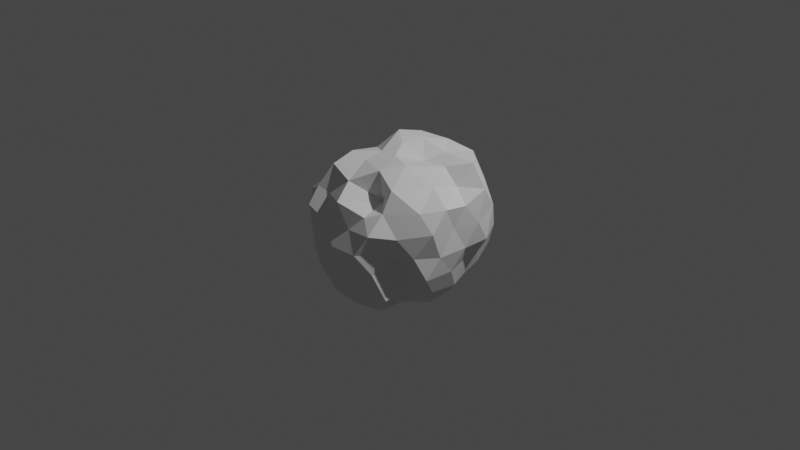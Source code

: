 # Source: target_asteroid.blend  (saved by Blender 2.90.8; exported with 4.5.12 LTS)
import bpy
from mathutils import Matrix  # noqa: F401  (used for matrix-valued properties, if any)

bpy.ops.wm.read_factory_settings(use_empty=True)
scene = bpy.context.scene
scene.name = 'Scene'

# ---- collections
col_collection = bpy.data.collections.new('Collection'); scene.collection.children.link(col_collection)

# ---- world
world_world = bpy.data.worlds.new('World'); scene.world = world_world
world_world.use_nodes = True; world_world.node_tree.nodes.clear()
_N = world_world.node_tree.nodes; _L = world_world.node_tree.links
n0 = _N.new('ShaderNodeOutputWorld'); n0.name = 'World Output'; n0.location = (300, 300)
n1 = _N.new('ShaderNodeBackground'); n1.name = 'Background'; n1.location = (10, 300)
n1.inputs[0].default_value = (0.05088, 0.05088, 0.05088, 1.0)
_L.new(n1.outputs[0], n0.inputs[0])
n0.is_active_output = True
world_world.color = (0.05088, 0.05088, 0.05088)
world_world.use_sun_shadow = False
world_world.sun_shadow_jitter_overblur = 0.0

# ---- cameras
cam_camera = bpy.data.cameras.new('Camera')
cam_camera.clip_end = 100.0
cam_camera.ortho_scale = 7.314

# ---- lights
light_light = bpy.data.lights.new('Light', 'POINT')
light_light.transmission_factor = 0.0
light_light.energy = 1000.0
light_light.shadow_soft_size = 0.1
light_light.shadow_maximum_resolution = 0.006
light_light.use_absolute_resolution = True

# ---- meshes
me_mesh = bpy.data.meshes.new('mesh')
me_mesh.from_pydata([(-0.006464, -0.04679, -0.8535), (0.6108, -0.4332, -0.3733), (-0.2347, -0.7045, -0.3761), (-0.759, -0.01876, -0.3794), (-0.2485, 0.7203, -0.3741), (0.661, 0.4584, -0.4018), (0.2492, -0.6899, 0.328), (-0.5681, -0.54, 0.3417), (-0.4486, 0.3367, 0.2639), (0.302, 0.7581, 0.4073), (0.9206, -0.005763, 0.4637), (0.02825, 0.01752, 0.8326), (-0.2165, -0.6848, -0.6361), (-0.1336, -0.4169, -0.7649), (-0.08113, -0.2397, -0.9199), (0.1682, -0.1694, -0.8391), (0.3313, -0.2738, -0.7196), (0.4845, -0.3596, -0.5575), (0.5139, -0.6605, -0.4862), (0.2792, -0.7341, -0.4952), (-0.02574, -0.7697, -0.4479), (0.7001, 0.2489, -0.4284), (0.7595, 0.03674, -0.4673), (0.7506, -0.2611, -0.4444), (0.187, 0.1258, -0.8503), (0.3495, 0.2426, -0.7131), (0.5231, 0.3721, -0.5644), (-0.6599, -0.04368, -0.5714), (-0.4779, -0.02876, -0.7546), (-0.2297, -0.01115, -0.8914), (-0.4572, -0.6611, -0.4682), (-0.5994, -0.4436, -0.4576), (-0.7649, -0.2512, -0.4713), (-0.1884, 0.5912, -0.5121), (-0.1194, 0.3766, -0.6719), (-0.0859, 0.1737, -0.8234), (-0.7793, 0.2068, -0.4641), (-0.5576, 0.3388, -0.3358), (-0.3878, 0.5703, -0.3946), (-0.02292, 0.6542, -0.3792), (0.235, 0.6583, -0.4425), (0.4838, 0.6159, -0.4447), (0.884, -0.1183, 0.2518), (0.8844, -0.297, 0.00112), (0.8337, -0.427, -0.2228), (0.7539, 0.3791, -0.203), (0.9386, 0.2854, 0.02317), (0.9673, 0.1283, 0.2651), (0.1105, -0.7691, 0.18), (-0.03443, -0.8618, -0.0216), (-0.1348, -0.9007, -0.2228), (0.5171, -0.4813, -0.1781), (0.4639, -0.5973, -0.007273), (0.4211, -0.8026, 0.2235), (-0.8136, -0.4577, 0.223), (-0.8598, -0.3354, -0.009336), (-0.8719, -0.1749, -0.2558), (-0.3897, -0.7783, -0.206), (-0.5163, -0.72, 0.04165), (-0.5746, -0.6521, 0.2065), (-0.5466, 0.5313, 0.1645), (-0.5051, 0.6523, -0.02913), (-0.3784, 0.7179, -0.2299), (-0.7904, 0.1117, -0.2549), (-0.7143, 0.2327, -0.07178), (-0.7181, 0.3685, 0.2119), (0.4188, 0.7462, 0.2305), (0.5211, 0.6519, -0.009007), (0.6567, 0.6365, -0.2346), (-0.1468, 0.8203, -0.2257), (0.04895, 0.7971, -0.03946), (0.1486, 0.822, 0.2284), (0.8985, -0.2447, 0.4888), (0.731, -0.4263, 0.4459), (0.4222, -0.6139, 0.4024), (0.03415, -0.8386, 0.4713), (-0.2794, -0.6729, 0.414), (-0.4456, -0.6737, 0.4364), (-0.653, -0.3207, 0.3939), (-0.6468, -0.06226, 0.3784), (-0.6123, 0.1876, 0.3586), (-0.3863, 0.4885, 0.3382), (-0.09481, 0.4757, 0.2764), (0.0993, 0.7324, 0.4057), (0.5149, 0.6343, 0.4711), (0.7022, 0.4882, 0.5251), (0.9561, 0.2132, 0.5833), (0.09414, -0.1449, 0.7609), (0.1996, -0.4457, 0.7273), (0.2109, -0.4101, 0.4068), (0.7345, 0.05957, 0.5808), (0.5634, 0.06839, 0.7298), (0.284, 0.06091, 0.706), (-0.08962, -0.1522, 0.7583), (-0.3169, -0.3284, 0.7488), (-0.4819, -0.4522, 0.5599), (-0.1345, 0.1261, 0.8973), (-0.2808, 0.2384, 0.6658), (-0.4411, 0.3089, 0.4694), (0.1241, 0.2122, 0.8589), (0.1944, 0.4947, 0.792), (0.2285, 0.643, 0.5584), (0.3903, 0.245, 0.7794), (0.7863, 0.2221, 0.7989), (0.5142, 0.5133, 0.7556), (-0.105, 0.4044, 0.8199), (0.04467, 0.5173, 0.5018), (-0.2239, 0.4314, 0.5316), (-0.3024, -0.02066, 0.7003), (-0.4625, 0.06653, 0.5403), (-0.3801, -0.187, 0.4793), (-0.1335, -0.326, 0.6973), (-0.3437, -0.5553, 0.6667), (-0.0209, -0.6435, 0.612), (0.3575, -0.246, 0.7768), (0.4212, -0.4984, 0.6074), (0.6292, -0.1507, 0.602), (0.8926, 0.4122, 0.3386), (0.7743, 0.5676, 0.02508), (0.618, 0.6133, 0.2692), (-0.07307, 0.7739, 0.2083), (-0.2489, 0.7923, -0.001228), (-0.3796, 0.7157, 0.2055), (-0.7568, 0.09435, 0.1766), (-0.7167, -0.04858, -0.07303), (-0.8282, -0.189, 0.2048), (-0.4406, -0.8032, 0.2694), (-0.2696, -0.8615, 0.03646), (-0.1453, -0.8165, 0.1775), (0.6161, -0.6113, 0.1981), (0.7667, -0.5338, 0.02603), (0.9012, -0.419, 0.2879), (0.3262, 0.8229, -0.01739), (0.399, 0.7734, -0.2394), (0.117, 0.7704, -0.2501), (-0.665, 0.49, -0.01964), (-0.5778, 0.6098, -0.2207), (-0.7172, 0.3247, -0.2307), (-0.6801, -0.5282, -0.01636), (-0.8028, -0.3949, -0.2483), (-0.6351, -0.5863, -0.226), (0.302, -0.8734, 0.006569), (0.1301, -0.9074, -0.2574), (0.394, -0.7316, -0.2197), (0.9213, 0.0044, 0.01518), (0.8502, -0.109, -0.2266), (0.8057, 0.1247, -0.1888), (0.2877, 0.4515, -0.5561), (0.1289, 0.3366, -0.7314), (0.06615, 0.6089, -0.6198), (-0.3611, 0.41, -0.5483), (-0.2958, 0.1688, -0.6706), (-0.5338, 0.1765, -0.5779), (-0.5872, -0.2516, -0.6365), (-0.3263, -0.2632, -0.8007), (-0.4173, -0.4345, -0.6599), (0.6055, 0.1426, -0.6266), (0.59, -0.1263, -0.6728), (0.383, -0.0226, -0.7646), (0.06548, -0.6527, -0.6977), (0.1091, -0.3782, -0.8247), (0.3379, -0.5661, -0.7021)], [], [(0, 15, 14), (1, 17, 23), (0, 14, 29), (0, 29, 35), (0, 35, 24), (1, 23, 44), (2, 20, 50), (3, 32, 56), (4, 38, 62), (5, 41, 68), (1, 44, 51), (2, 50, 57), (3, 56, 63), (4, 62, 69), (5, 68, 45), (6, 74, 89), (7, 77, 95), (8, 80, 98), (9, 83, 101), (10, 86, 90), (92, 99, 11), (91, 102, 92), (90, 103, 91), (92, 102, 99), (102, 100, 99), (91, 103, 102), (103, 104, 102), (102, 104, 100), (104, 101, 100), (90, 86, 103), (86, 85, 103), (103, 85, 104), (85, 84, 104), (104, 84, 101), (84, 9, 101), (99, 96, 11), (100, 105, 99), (101, 106, 100), (99, 105, 96), (105, 97, 96), (100, 106, 105), (106, 107, 105), (105, 107, 97), (107, 98, 97), (101, 83, 106), (83, 82, 106), (106, 82, 107), (82, 81, 107), (107, 81, 98), (81, 8, 98), (96, 93, 11), (97, 108, 96), (98, 109, 97), (96, 108, 93), (108, 94, 93), (97, 109, 108), (109, 110, 108), (108, 110, 94), (110, 95, 94), (98, 80, 109), (80, 79, 109), (109, 79, 110), (79, 78, 110), (110, 78, 95), (78, 7, 95), (93, 87, 11), (94, 111, 93), (95, 112, 94), (93, 111, 87), (111, 88, 87), (94, 112, 111), (112, 113, 111), (111, 113, 88), (113, 89, 88), (95, 77, 112), (77, 76, 112), (112, 76, 113), (76, 75, 113), (113, 75, 89), (75, 6, 89), (87, 92, 11), (88, 114, 87), (89, 115, 88), (87, 114, 92), (114, 91, 92), (88, 115, 114), (115, 116, 114), (114, 116, 91), (116, 90, 91), (89, 74, 115), (74, 73, 115), (115, 73, 116), (73, 72, 116), (116, 72, 90), (72, 10, 90), (47, 86, 10), (46, 117, 47), (45, 118, 46), (47, 117, 86), (117, 85, 86), (46, 118, 117), (118, 119, 117), (117, 119, 85), (119, 84, 85), (45, 68, 118), (68, 67, 118), (118, 67, 119), (67, 66, 119), (119, 66, 84), (66, 9, 84), (71, 83, 9), (70, 120, 71), (69, 121, 70), (71, 120, 83), (120, 82, 83), (70, 121, 120), (121, 122, 120), (120, 122, 82), (122, 81, 82), (69, 62, 121), (62, 61, 121), (121, 61, 122), (61, 60, 122), (122, 60, 81), (60, 8, 81), (65, 80, 8), (64, 123, 65), (63, 124, 64), (65, 123, 80), (123, 79, 80), (64, 124, 123), (124, 125, 123), (123, 125, 79), (125, 78, 79), (63, 56, 124), (56, 55, 124), (124, 55, 125), (55, 54, 125), (125, 54, 78), (54, 7, 78), (59, 77, 7), (58, 126, 59), (57, 127, 58), (59, 126, 77), (126, 76, 77), (58, 127, 126), (127, 128, 126), (126, 128, 76), (128, 75, 76), (57, 50, 127), (50, 49, 127), (127, 49, 128), (49, 48, 128), (128, 48, 75), (48, 6, 75), (53, 74, 6), (52, 129, 53), (51, 130, 52), (53, 129, 74), (129, 73, 74), (52, 130, 129), (130, 131, 129), (129, 131, 73), (131, 72, 73), (51, 44, 130), (44, 43, 130), (130, 43, 131), (43, 42, 131), (131, 42, 72), (42, 10, 72), (66, 71, 9), (67, 132, 66), (68, 133, 67), (66, 132, 71), (132, 70, 71), (67, 133, 132), (133, 134, 132), (132, 134, 70), (134, 69, 70), (68, 41, 133), (41, 40, 133), (133, 40, 134), (40, 39, 134), (134, 39, 69), (39, 4, 69), (60, 65, 8), (61, 135, 60), (62, 136, 61), (60, 135, 65), (135, 64, 65), (61, 136, 135), (136, 137, 135), (135, 137, 64), (137, 63, 64), (62, 38, 136), (38, 37, 136), (136, 37, 137), (37, 36, 137), (137, 36, 63), (36, 3, 63), (54, 59, 7), (55, 138, 54), (56, 139, 55), (54, 138, 59), (138, 58, 59), (55, 139, 138), (139, 140, 138), (138, 140, 58), (140, 57, 58), (56, 32, 139), (32, 31, 139), (139, 31, 140), (31, 30, 140), (140, 30, 57), (30, 2, 57), (48, 53, 6), (49, 141, 48), (50, 142, 49), (48, 141, 53), (141, 52, 53), (49, 142, 141), (142, 143, 141), (141, 143, 52), (143, 51, 52), (50, 20, 142), (20, 19, 142), (142, 19, 143), (19, 18, 143), (143, 18, 51), (18, 1, 51), (42, 47, 10), (43, 144, 42), (44, 145, 43), (42, 144, 47), (144, 46, 47), (43, 145, 144), (145, 146, 144), (144, 146, 46), (146, 45, 46), (44, 23, 145), (23, 22, 145), (145, 22, 146), (22, 21, 146), (146, 21, 45), (21, 5, 45), (26, 41, 5), (25, 147, 26), (24, 148, 25), (26, 147, 41), (147, 40, 41), (25, 148, 147), (148, 149, 147), (147, 149, 40), (149, 39, 40), (24, 35, 148), (35, 34, 148), (148, 34, 149), (34, 33, 149), (149, 33, 39), (33, 4, 39), (33, 38, 4), (34, 150, 33), (35, 151, 34), (33, 150, 38), (150, 37, 38), (34, 151, 150), (151, 152, 150), (150, 152, 37), (152, 36, 37), (35, 29, 151), (29, 28, 151), (151, 28, 152), (28, 27, 152), (152, 27, 36), (27, 3, 36), (27, 32, 3), (28, 153, 27), (29, 154, 28), (27, 153, 32), (153, 31, 32), (28, 154, 153), (154, 155, 153), (153, 155, 31), (155, 30, 31), (29, 14, 154), (14, 13, 154), (154, 13, 155), (13, 12, 155), (155, 12, 30), (12, 2, 30), (21, 26, 5), (22, 156, 21), (23, 157, 22), (21, 156, 26), (156, 25, 26), (22, 157, 156), (157, 158, 156), (156, 158, 25), (158, 24, 25), (23, 17, 157), (17, 16, 157), (157, 16, 158), (16, 15, 158), (158, 15, 24), (15, 0, 24), (12, 20, 2), (13, 159, 12), (14, 160, 13), (12, 159, 20), (159, 19, 20), (13, 160, 159), (160, 161, 159), (159, 161, 19), (161, 18, 19), (14, 15, 160), (15, 16, 160), (160, 16, 161), (16, 17, 161), (161, 17, 18), (17, 1, 18)])
_uv = me_mesh.uv_layers.new(name='UVMap')
_uv.uv.foreach_set('vector', [0.8182, 0.0, 0.7955, 0.03937, 0.8409, 0.03937, 0.7273, 0.1575, 0.7045, 0.1181, 0.6818, 0.1575, 0.09091, 0.0, 0.06818, 0.03937, 0.1136, 0.03937, 0.2727, 0.0, 0.25, 0.03937, 0.2955, 0.03937, 0.4545, 0.0, 0.4318, 0.03937, 0.4773, 0.03937, 0.7273, 0.1575, 0.6818, 0.1575, 0.7045, 0.1968, 0.9091, 0.1575, 0.8636, 0.1575, 0.8864, 0.1968, 0.1818, 0.1575, 0.1364, 0.1575, 0.1591, 0.1968, 0.3636, 0.1575, 0.3182, 0.1575, 0.3409, 0.1968, 0.5455, 0.1575, 0.5, 0.1575, 0.5227, 0.1968, 0.7273, 0.1575, 0.7045, 0.1968, 0.75, 0.1968, 0.9091, 0.1575, 0.8864, 0.1968, 0.9318, 0.1968, 0.1818, 0.1575, 0.1591, 0.1968, 0.2045, 0.1968, 0.3636, 0.1575, 0.3409, 0.1968, 0.3864, 0.1968, 0.5455, 0.1575, 0.5227, 0.1968, 0.5682, 0.1968, 0.8182, 0.3149, 0.7727, 0.3149, 0.7955, 0.3543, 1.0, 0.3149, 0.9545, 0.3149, 0.9773, 0.3543, 0.2727, 0.3149, 0.2273, 0.3149, 0.25, 0.3543, 0.4545, 0.3149, 0.4091, 0.3149, 0.4318, 0.3543, 0.6364, 0.3149, 0.5909, 0.3149, 0.6136, 0.3543, 0.5682, 0.433, 0.5227, 0.433, 0.5455, 0.4724, 0.5909, 0.3937, 0.5455, 0.3937, 0.5682, 0.433, 0.6136, 0.3543, 0.5682, 0.3543, 0.5909, 0.3937, 0.5682, 0.433, 0.5455, 0.3937, 0.5227, 0.433, 0.5455, 0.3937, 0.5, 0.3937, 0.5227, 0.433, 0.5909, 0.3937, 0.5682, 0.3543, 0.5455, 0.3937, 0.5682, 0.3543, 0.5227, 0.3543, 0.5455, 0.3937, 0.5455, 0.3937, 0.5227, 0.3543, 0.5, 0.3937, 0.5227, 0.3543, 0.4773, 0.3543, 0.5, 0.3937, 0.6136, 0.3543, 0.5909, 0.3149, 0.5682, 0.3543, 0.5909, 0.3149, 0.5455, 0.3149, 0.5682, 0.3543, 0.5682, 0.3543, 0.5455, 0.3149, 0.5227, 0.3543, 0.5455, 0.3149, 0.5, 0.3149, 0.5227, 0.3543, 0.5227, 0.3543, 0.5, 0.3149, 0.4773, 0.3543, 0.5, 0.3149, 0.4545, 0.3149, 0.4773, 0.3543, 0.3864, 0.433, 0.3409, 0.433, 0.3636, 0.4724, 0.4091, 0.3937, 0.3636, 0.3937, 0.3864, 0.433, 0.4318, 0.3543, 0.3864, 0.3543, 0.4091, 0.3937, 0.3864, 0.433, 0.3636, 0.3937, 0.3409, 0.433, 0.3636, 0.3937, 0.3182, 0.3937, 0.3409, 0.433, 0.4091, 0.3937, 0.3864, 0.3543, 0.3636, 0.3937, 0.3864, 0.3543, 0.3409, 0.3543, 0.3636, 0.3937, 0.3636, 0.3937, 0.3409, 0.3543, 0.3182, 0.3937, 0.3409, 0.3543, 0.2955, 0.3543, 0.3182, 0.3937, 0.4318, 0.3543, 0.4091, 0.3149, 0.3864, 0.3543, 0.4091, 0.3149, 0.3636, 0.3149, 0.3864, 0.3543, 0.3864, 0.3543, 0.3636, 0.3149, 0.3409, 0.3543, 0.3636, 0.3149, 0.3182, 0.3149, 0.3409, 0.3543, 0.3409, 0.3543, 0.3182, 0.3149, 0.2955, 0.3543, 0.3182, 0.3149, 0.2727, 0.3149, 0.2955, 0.3543, 0.2045, 0.433, 0.1591, 0.433, 0.1818, 0.4724, 0.2273, 0.3937, 0.1818, 0.3937, 0.2045, 0.433, 0.25, 0.3543, 0.2045, 0.3543, 0.2273, 0.3937, 0.2045, 0.433, 0.1818, 0.3937, 0.1591, 0.433, 0.1818, 0.3937, 0.1364, 0.3937, 0.1591, 0.433, 0.2273, 0.3937, 0.2045, 0.3543, 0.1818, 0.3937, 0.2045, 0.3543, 0.1591, 0.3543, 0.1818, 0.3937, 0.1818, 0.3937, 0.1591, 0.3543, 0.1364, 0.3937, 0.1591, 0.3543, 0.1136, 0.3543, 0.1364, 0.3937, 0.25, 0.3543, 0.2273, 0.3149, 0.2045, 0.3543, 0.2273, 0.3149, 0.1818, 0.3149, 0.2045, 0.3543, 0.2045, 0.3543, 0.1818, 0.3149, 0.1591, 0.3543, 0.1818, 0.3149, 0.1364, 0.3149, 0.1591, 0.3543, 0.1591, 0.3543, 0.1364, 0.3149, 0.1136, 0.3543, 0.1364, 0.3149, 0.09091, 0.3149, 0.1136, 0.3543, 0.9318, 0.433, 0.8864, 0.433, 0.9091, 0.4724, 0.9545, 0.3937, 0.9091, 0.3937, 0.9318, 0.433, 0.9773, 0.3543, 0.9318, 0.3543, 0.9545, 0.3937, 0.9318, 0.433, 0.9091, 0.3937, 0.8864, 0.433, 0.9091, 0.3937, 0.8636, 0.3937, 0.8864, 0.433, 0.9545, 0.3937, 0.9318, 0.3543, 0.9091, 0.3937, 0.9318, 0.3543, 0.8864, 0.3543, 0.9091, 0.3937, 0.9091, 0.3937, 0.8864, 0.3543, 0.8636, 0.3937, 0.8864, 0.3543, 0.8409, 0.3543, 0.8636, 0.3937, 0.9773, 0.3543, 0.9545, 0.3149, 0.9318, 0.3543, 0.9545, 0.3149, 0.9091, 0.3149, 0.9318, 0.3543, 0.9318, 0.3543, 0.9091, 0.3149, 0.8864, 0.3543, 0.9091, 0.3149, 0.8636, 0.3149, 0.8864, 0.3543, 0.8864, 0.3543, 0.8636, 0.3149, 0.8409, 0.3543, 0.8636, 0.3149, 0.8182, 0.3149, 0.8409, 0.3543, 0.75, 0.433, 0.7045, 0.433, 0.7273, 0.4724, 0.7727, 0.3937, 0.7273, 0.3937, 0.75, 0.433, 0.7955, 0.3543, 0.75, 0.3543, 0.7727, 0.3937, 0.75, 0.433, 0.7273, 0.3937, 0.7045, 0.433, 0.7273, 0.3937, 0.6818, 0.3937, 0.7045, 0.433, 0.7727, 0.3937, 0.75, 0.3543, 0.7273, 0.3937, 0.75, 0.3543, 0.7045, 0.3543, 0.7273, 0.3937, 0.7273, 0.3937, 0.7045, 0.3543, 0.6818, 0.3937, 0.7045, 0.3543, 0.6591, 0.3543, 0.6818, 0.3937, 0.7955, 0.3543, 0.7727, 0.3149, 0.75, 0.3543, 0.7727, 0.3149, 0.7273, 0.3149, 0.75, 0.3543, 0.75, 0.3543, 0.7273, 0.3149, 0.7045, 0.3543, 0.7273, 0.3149, 0.6818, 0.3149, 0.7045, 0.3543, 0.7045, 0.3543, 0.6818, 0.3149, 0.6591, 0.3543, 0.6818, 0.3149, 0.6364, 0.3149, 0.6591, 0.3543, 0.6136, 0.2756, 0.5909, 0.3149, 0.6364, 0.3149, 0.5909, 0.2362, 0.5682, 0.2756, 0.6136, 0.2756, 0.5682, 0.1968, 0.5455, 0.2362, 0.5909, 0.2362, 0.6136, 0.2756, 0.5682, 0.2756, 0.5909, 0.3149, 0.5682, 0.2756, 0.5455, 0.3149, 0.5909, 0.3149, 0.5909, 0.2362, 0.5455, 0.2362, 0.5682, 0.2756, 0.5455, 0.2362, 0.5227, 0.2756, 0.5682, 0.2756, 0.5682, 0.2756, 0.5227, 0.2756, 0.5455, 0.3149, 0.5227, 0.2756, 0.5, 0.3149, 0.5455, 0.3149, 0.5682, 0.1968, 0.5227, 0.1968, 0.5455, 0.2362, 0.5227, 0.1968, 0.5, 0.2362, 0.5455, 0.2362, 0.5455, 0.2362, 0.5, 0.2362, 0.5227, 0.2756, 0.5, 0.2362, 0.4773, 0.2756, 0.5227, 0.2756, 0.5227, 0.2756, 0.4773, 0.2756, 0.5, 0.3149, 0.4773, 0.2756, 0.4545, 0.3149, 0.5, 0.3149, 0.4318, 0.2756, 0.4091, 0.3149, 0.4545, 0.3149, 0.4091, 0.2362, 0.3864, 0.2756, 0.4318, 0.2756, 0.3864, 0.1968, 0.3636, 0.2362, 0.4091, 0.2362, 0.4318, 0.2756, 0.3864, 0.2756, 0.4091, 0.3149, 0.3864, 0.2756, 0.3636, 0.3149, 0.4091, 0.3149, 0.4091, 0.2362, 0.3636, 0.2362, 0.3864, 0.2756, 0.3636, 0.2362, 0.3409, 0.2756, 0.3864, 0.2756, 0.3864, 0.2756, 0.3409, 0.2756, 0.3636, 0.3149, 0.3409, 0.2756, 0.3182, 0.3149, 0.3636, 0.3149, 0.3864, 0.1968, 0.3409, 0.1968, 0.3636, 0.2362, 0.3409, 0.1968, 0.3182, 0.2362, 0.3636, 0.2362, 0.3636, 0.2362, 0.3182, 0.2362, 0.3409, 0.2756, 0.3182, 0.2362, 0.2955, 0.2756, 0.3409, 0.2756, 0.3409, 0.2756, 0.2955, 0.2756, 0.3182, 0.3149, 0.2955, 0.2756, 0.2727, 0.3149, 0.3182, 0.3149, 0.25, 0.2756, 0.2273, 0.3149, 0.2727, 0.3149, 0.2273, 0.2362, 0.2045, 0.2756, 0.25, 0.2756, 0.2045, 0.1968, 0.1818, 0.2362, 0.2273, 0.2362, 0.25, 0.2756, 0.2045, 0.2756, 0.2273, 0.3149, 0.2045, 0.2756, 0.1818, 0.3149, 0.2273, 0.3149, 0.2273, 0.2362, 0.1818, 0.2362, 0.2045, 0.2756, 0.1818, 0.2362, 0.1591, 0.2756, 0.2045, 0.2756, 0.2045, 0.2756, 0.1591, 0.2756, 0.1818, 0.3149, 0.1591, 0.2756, 0.1364, 0.3149, 0.1818, 0.3149, 0.2045, 0.1968, 0.1591, 0.1968, 0.1818, 0.2362, 0.1591, 0.1968, 0.1364, 0.2362, 0.1818, 0.2362, 0.1818, 0.2362, 0.1364, 0.2362, 0.1591, 0.2756, 0.1364, 0.2362, 0.1136, 0.2756, 0.1591, 0.2756, 0.1591, 0.2756, 0.1136, 0.2756, 0.1364, 0.3149, 0.1136, 0.2756, 0.09091, 0.3149, 0.1364, 0.3149, 0.9773, 0.2756, 0.9545, 0.3149, 1.0, 0.3149, 0.9545, 0.2362, 0.9318, 0.2756, 0.9773, 0.2756, 0.9318, 0.1968, 0.9091, 0.2362, 0.9545, 0.2362, 0.9773, 0.2756, 0.9318, 0.2756, 0.9545, 0.3149, 0.9318, 0.2756, 0.9091, 0.3149, 0.9545, 0.3149, 0.9545, 0.2362, 0.9091, 0.2362, 0.9318, 0.2756, 0.9091, 0.2362, 0.8864, 0.2756, 0.9318, 0.2756, 0.9318, 0.2756, 0.8864, 0.2756, 0.9091, 0.3149, 0.8864, 0.2756, 0.8636, 0.3149, 0.9091, 0.3149, 0.9318, 0.1968, 0.8864, 0.1968, 0.9091, 0.2362, 0.8864, 0.1968, 0.8636, 0.2362, 0.9091, 0.2362, 0.9091, 0.2362, 0.8636, 0.2362, 0.8864, 0.2756, 0.8636, 0.2362, 0.8409, 0.2756, 0.8864, 0.2756, 0.8864, 0.2756, 0.8409, 0.2756, 0.8636, 0.3149, 0.8409, 0.2756, 0.8182, 0.3149, 0.8636, 0.3149, 0.7955, 0.2756, 0.7727, 0.3149, 0.8182, 0.3149, 0.7727, 0.2362, 0.75, 0.2756, 0.7955, 0.2756, 0.75, 0.1968, 0.7273, 0.2362, 0.7727, 0.2362, 0.7955, 0.2756, 0.75, 0.2756, 0.7727, 0.3149, 0.75, 0.2756, 0.7273, 0.3149, 0.7727, 0.3149, 0.7727, 0.2362, 0.7273, 0.2362, 0.75, 0.2756, 0.7273, 0.2362, 0.7045, 0.2756, 0.75, 0.2756, 0.75, 0.2756, 0.7045, 0.2756, 0.7273, 0.3149, 0.7045, 0.2756, 0.6818, 0.3149, 0.7273, 0.3149, 0.75, 0.1968, 0.7045, 0.1968, 0.7273, 0.2362, 0.7045, 0.1968, 0.6818, 0.2362, 0.7273, 0.2362, 0.7273, 0.2362, 0.6818, 0.2362, 0.7045, 0.2756, 0.6818, 0.2362, 0.6591, 0.2756, 0.7045, 0.2756, 0.7045, 0.2756, 0.6591, 0.2756, 0.6818, 0.3149, 0.6591, 0.2756, 0.6364, 0.3149, 0.6818, 0.3149, 0.4773, 0.2756, 0.4318, 0.2756, 0.4545, 0.3149, 0.5, 0.2362, 0.4545, 0.2362, 0.4773, 0.2756, 0.5227, 0.1968, 0.4773, 0.1968, 0.5, 0.2362, 0.4773, 0.2756, 0.4545, 0.2362, 0.4318, 0.2756, 0.4545, 0.2362, 0.4091, 0.2362, 0.4318, 0.2756, 0.5, 0.2362, 0.4773, 0.1968, 0.4545, 0.2362, 0.4773, 0.1968, 0.4318, 0.1968, 0.4545, 0.2362, 0.4545, 0.2362, 0.4318, 0.1968, 0.4091, 0.2362, 0.4318, 0.1968, 0.3864, 0.1968, 0.4091, 0.2362, 0.5227, 0.1968, 0.5, 0.1575, 0.4773, 0.1968, 0.5, 0.1575, 0.4545, 0.1575, 0.4773, 0.1968, 0.4773, 0.1968, 0.4545, 0.1575, 0.4318, 0.1968, 0.4545, 0.1575, 0.4091, 0.1575, 0.4318, 0.1968, 0.4318, 0.1968, 0.4091, 0.1575, 0.3864, 0.1968, 0.4091, 0.1575, 0.3636, 0.1575, 0.3864, 0.1968, 0.2955, 0.2756, 0.25, 0.2756, 0.2727, 0.3149, 0.3182, 0.2362, 0.2727, 0.2362, 0.2955, 0.2756, 0.3409, 0.1968, 0.2955, 0.1968, 0.3182, 0.2362, 0.2955, 0.2756, 0.2727, 0.2362, 0.25, 0.2756, 0.2727, 0.2362, 0.2273, 0.2362, 0.25, 0.2756, 0.3182, 0.2362, 0.2955, 0.1968, 0.2727, 0.2362, 0.2955, 0.1968, 0.25, 0.1968, 0.2727, 0.2362, 0.2727, 0.2362, 0.25, 0.1968, 0.2273, 0.2362, 0.25, 0.1968, 0.2045, 0.1968, 0.2273, 0.2362, 0.3409, 0.1968, 0.3182, 0.1575, 0.2955, 0.1968, 0.3182, 0.1575, 0.2727, 0.1575, 0.2955, 0.1968, 0.2955, 0.1968, 0.2727, 0.1575, 0.25, 0.1968, 0.2727, 0.1575, 0.2273, 0.1575, 0.25, 0.1968, 0.25, 0.1968, 0.2273, 0.1575, 0.2045, 0.1968, 0.2273, 0.1575, 0.1818, 0.1575, 0.2045, 0.1968, 0.1136, 0.2756, 0.06818, 0.2756, 0.09091, 0.3149, 0.1364, 0.2362, 0.09091, 0.2362, 0.1136, 0.2756, 0.1591, 0.1968, 0.1136, 0.1968, 0.1364, 0.2362, 0.1136, 0.2756, 0.09091, 0.2362, 0.06818, 0.2756, 0.09091, 0.2362, 0.04545, 0.2362, 0.06818, 0.2756, 0.1364, 0.2362, 0.1136, 0.1968, 0.09091, 0.2362, 0.1136, 0.1968, 0.06818, 0.1968, 0.09091, 0.2362, 0.09091, 0.2362, 0.06818, 0.1968, 0.04545, 0.2362, 0.06818, 0.1968, 0.02273, 0.1968, 0.04545, 0.2362, 0.1591, 0.1968, 0.1364, 0.1575, 0.1136, 0.1968, 0.1364, 0.1575, 0.09091, 0.1575, 0.1136, 0.1968, 0.1136, 0.1968, 0.09091, 0.1575, 0.06818, 0.1968, 0.09091, 0.1575, 0.04545, 0.1575, 0.06818, 0.1968, 0.06818, 0.1968, 0.04545, 0.1575, 0.02273, 0.1968, 0.04545, 0.1575, 0.0, 0.1575, 0.02273, 0.1968, 0.8409, 0.2756, 0.7955, 0.2756, 0.8182, 0.3149, 0.8636, 0.2362, 0.8182, 0.2362, 0.8409, 0.2756, 0.8864, 0.1968, 0.8409, 0.1968, 0.8636, 0.2362, 0.8409, 0.2756, 0.8182, 0.2362, 0.7955, 0.2756, 0.8182, 0.2362, 0.7727, 0.2362, 0.7955, 0.2756, 0.8636, 0.2362, 0.8409, 0.1968, 0.8182, 0.2362, 0.8409, 0.1968, 0.7955, 0.1968, 0.8182, 0.2362, 0.8182, 0.2362, 0.7955, 0.1968, 0.7727, 0.2362, 0.7955, 0.1968, 0.75, 0.1968, 0.7727, 0.2362, 0.8864, 0.1968, 0.8636, 0.1575, 0.8409, 0.1968, 0.8636, 0.1575, 0.8182, 0.1575, 0.8409, 0.1968, 0.8409, 0.1968, 0.8182, 0.1575, 0.7955, 0.1968, 0.8182, 0.1575, 0.7727, 0.1575, 0.7955, 0.1968, 0.7955, 0.1968, 0.7727, 0.1575, 0.75, 0.1968, 0.7727, 0.1575, 0.7273, 0.1575, 0.75, 0.1968, 0.6591, 0.2756, 0.6136, 0.2756, 0.6364, 0.3149, 0.6818, 0.2362, 0.6364, 0.2362, 0.6591, 0.2756, 0.7045, 0.1968, 0.6591, 0.1968, 0.6818, 0.2362, 0.6591, 0.2756, 0.6364, 0.2362, 0.6136, 0.2756, 0.6364, 0.2362, 0.5909, 0.2362, 0.6136, 0.2756, 0.6818, 0.2362, 0.6591, 0.1968, 0.6364, 0.2362, 0.6591, 0.1968, 0.6136, 0.1968, 0.6364, 0.2362, 0.6364, 0.2362, 0.6136, 0.1968, 0.5909, 0.2362, 0.6136, 0.1968, 0.5682, 0.1968, 0.5909, 0.2362, 0.7045, 0.1968, 0.6818, 0.1575, 0.6591, 0.1968, 0.6818, 0.1575, 0.6364, 0.1575, 0.6591, 0.1968, 0.6591, 0.1968, 0.6364, 0.1575, 0.6136, 0.1968, 0.6364, 0.1575, 0.5909, 0.1575, 0.6136, 0.1968, 0.6136, 0.1968, 0.5909, 0.1575, 0.5682, 0.1968, 0.5909, 0.1575, 0.5455, 0.1575, 0.5682, 0.1968, 0.5227, 0.1181, 0.5, 0.1575, 0.5455, 0.1575, 0.5, 0.07873, 0.4773, 0.1181, 0.5227, 0.1181, 0.4773, 0.03937, 0.4545, 0.07873, 0.5, 0.07873, 0.5227, 0.1181, 0.4773, 0.1181, 0.5, 0.1575, 0.4773, 0.1181, 0.4545, 0.1575, 0.5, 0.1575, 0.5, 0.07873, 0.4545, 0.07873, 0.4773, 0.1181, 0.4545, 0.07873, 0.4318, 0.1181, 0.4773, 0.1181, 0.4773, 0.1181, 0.4318, 0.1181, 0.4545, 0.1575, 0.4318, 0.1181, 0.4091, 0.1575, 0.4545, 0.1575, 0.4773, 0.03937, 0.4318, 0.03937, 0.4545, 0.07873, 0.4318, 0.03937, 0.4091, 0.07873, 0.4545, 0.07873, 0.4545, 0.07873, 0.4091, 0.07873, 0.4318, 0.1181, 0.4091, 0.07873, 0.3864, 0.1181, 0.4318, 0.1181, 0.4318, 0.1181, 0.3864, 0.1181, 0.4091, 0.1575, 0.3864, 0.1181, 0.3636, 0.1575, 0.4091, 0.1575, 0.3409, 0.1181, 0.3182, 0.1575, 0.3636, 0.1575, 0.3182, 0.07873, 0.2955, 0.1181, 0.3409, 0.1181, 0.2955, 0.03937, 0.2727, 0.07873, 0.3182, 0.07873, 0.3409, 0.1181, 0.2955, 0.1181, 0.3182, 0.1575, 0.2955, 0.1181, 0.2727, 0.1575, 0.3182, 0.1575, 0.3182, 0.07873, 0.2727, 0.07873, 0.2955, 0.1181, 0.2727, 0.07873, 0.25, 0.1181, 0.2955, 0.1181, 0.2955, 0.1181, 0.25, 0.1181, 0.2727, 0.1575, 0.25, 0.1181, 0.2273, 0.1575, 0.2727, 0.1575, 0.2955, 0.03937, 0.25, 0.03937, 0.2727, 0.07873, 0.25, 0.03937, 0.2273, 0.07873, 0.2727, 0.07873, 0.2727, 0.07873, 0.2273, 0.07873, 0.25, 0.1181, 0.2273, 0.07873, 0.2045, 0.1181, 0.25, 0.1181, 0.25, 0.1181, 0.2045, 0.1181, 0.2273, 0.1575, 0.2045, 0.1181, 0.1818, 0.1575, 0.2273, 0.1575, 0.1591, 0.1181, 0.1364, 0.1575, 0.1818, 0.1575, 0.1364, 0.07873, 0.1136, 0.1181, 0.1591, 0.1181, 0.1136, 0.03937, 0.09091, 0.07873, 0.1364, 0.07873, 0.1591, 0.1181, 0.1136, 0.1181, 0.1364, 0.1575, 0.1136, 0.1181, 0.09091, 0.1575, 0.1364, 0.1575, 0.1364, 0.07873, 0.09091, 0.07873, 0.1136, 0.1181, 0.09091, 0.07873, 0.06818, 0.1181, 0.1136, 0.1181, 0.1136, 0.1181, 0.06818, 0.1181, 0.09091, 0.1575, 0.06818, 0.1181, 0.04545, 0.1575, 0.09091, 0.1575, 0.1136, 0.03937, 0.06818, 0.03937, 0.09091, 0.07873, 0.06818, 0.03937, 0.04545, 0.07873, 0.09091, 0.07873, 0.09091, 0.07873, 0.04545, 0.07873, 0.06818, 0.1181, 0.04545, 0.07873, 0.02273, 0.1181, 0.06818, 0.1181, 0.06818, 0.1181, 0.02273, 0.1181, 0.04545, 0.1575, 0.02273, 0.1181, 0.0, 0.1575, 0.04545, 0.1575, 0.5909, 0.1575, 0.5682, 0.1181, 0.5455, 0.1575, 0.6364, 0.1575, 0.6136, 0.1181, 0.5909, 0.1575, 0.6818, 0.1575, 0.6591, 0.1181, 0.6364, 0.1575, 0.5909, 0.1575, 0.6136, 0.1181, 0.5682, 0.1181, 0.6136, 0.1181, 0.5909, 0.07873, 0.5682, 0.1181, 0.6364, 0.1575, 0.6591, 0.1181, 0.6136, 0.1181, 0.6591, 0.1181, 0.6364, 0.07873, 0.6136, 0.1181, 0.6136, 0.1181, 0.6364, 0.07873, 0.5909, 0.07873, 0.6364, 0.07873, 0.6136, 0.03937, 0.5909, 0.07873, 0.6818, 0.1575, 0.7045, 0.1181, 0.6591, 0.1181, 0.7045, 0.1181, 0.6818, 0.07873, 0.6591, 0.1181, 0.6591, 0.1181, 0.6818, 0.07873, 0.6364, 0.07873, 0.6818, 0.07873, 0.6591, 0.03937, 0.6364, 0.07873, 0.6364, 0.07873, 0.6591, 0.03937, 0.6136, 0.03937, 0.6591, 0.03937, 0.6364, 0.0, 0.6136, 0.03937, 0.8864, 0.1181, 0.8636, 0.1575, 0.9091, 0.1575, 0.8636, 0.07873, 0.8409, 0.1181, 0.8864, 0.1181, 0.8409, 0.03937, 0.8182, 0.07873, 0.8636, 0.07873, 0.8864, 0.1181, 0.8409, 0.1181, 0.8636, 0.1575, 0.8409, 0.1181, 0.8182, 0.1575, 0.8636, 0.1575, 0.8636, 0.07873, 0.8182, 0.07873, 0.8409, 0.1181, 0.8182, 0.07873, 0.7955, 0.1181, 0.8409, 0.1181, 0.8409, 0.1181, 0.7955, 0.1181, 0.8182, 0.1575, 0.7955, 0.1181, 0.7727, 0.1575, 0.8182, 0.1575, 0.8409, 0.03937, 0.7955, 0.03937, 0.8182, 0.07873, 0.7955, 0.03937, 0.7727, 0.07873, 0.8182, 0.07873, 0.8182, 0.07873, 0.7727, 0.07873, 0.7955, 0.1181, 0.7727, 0.07873, 0.75, 0.1181, 0.7955, 0.1181, 0.7955, 0.1181, 0.75, 0.1181, 0.7727, 0.1575, 0.75, 0.1181, 0.7273, 0.1575, 0.7727, 0.1575])
me_mesh.use_remesh_fix_poles = True
me_mesh.use_remesh_preserve_attributes = False
me_mesh.use_mirror_vertex_groups = False
me_mesh.update()
me_collision_mesh = bpy.data.meshes.new('collision_mesh')
me_collision_mesh.from_pydata([(-0.7804, 0.2161, -0.3623), (-0.3901, 0.4414, 0.3139), (0.006001, -0.1418, 0.764), (-0.06894, -0.6835, -0.6408), (0.004616, -0.2719, -0.8907), (0.5542, -0.3964, -0.5151), (0.6833, -0.04979, -0.6259), (-0.01263, 0.1159, -0.8772), (0.6248, 0.4232, -0.4744), (-0.2529, 0.5858, -0.4988), (0.8465, -0.3838, -0.2405), (0.8209, 0.5389, -0.05984), (0.4877, -0.5229, -0.1133), (0.3731, -0.7668, 0.2524), (-0.4946, -0.6811, -0.3742), (-0.6763, 0.4957, -0.1406), (-0.7158, 0.3719, 0.1928), (0.3889, 0.7867, -0.2827), (-0.2114, 0.8121, -0.2561), (0.2079, 0.8073, 0.3576), (0.8821, -0.3259, 0.4398), (-0.4338, -0.801, 0.2378), (0.2493, -0.4095, 0.7622), (0.2109, -0.4101, 0.4068), (0.5261, 0.07989, 0.7202), (-0.367, -0.4971, 0.7006), (-0.5298, 0.1582, 0.4585), (-0.1111, 0.2744, 0.9105), (0.3757, 0.5649, 0.7571), (0.9519, 0.2205, 0.6854), (-0.1073, 0.4919, 0.2908), (-0.3378, -0.1353, 0.5882), (-0.004066, -0.7738, 0.5345), (0.4616, -0.5264, 0.525), (-0.4284, 0.6627, 0.2051), (-0.8566, -0.3384, -0.2083), (-0.8314, -0.3472, 0.2362), (-0.003053, -0.9305, -0.2727), (0.7289, -0.5692, 0.1367), (0.4745, -0.6458, -0.5599), (0.1059, 0.6102, -0.5478), (-0.5909, -0.12, -0.7076)], [], [(0, 41, 35), (8, 17, 11), (5, 10, 12), (3, 37, 14), (13, 33, 23), (36, 21, 25), (20, 29, 24), (24, 27, 2), (24, 28, 27), (29, 28, 24), (29, 19, 28), (19, 30, 28), (28, 30, 27), (30, 1, 27), (27, 1, 26), (26, 31, 27), (27, 31, 2), (31, 25, 2), (26, 36, 31), (31, 36, 25), (25, 32, 2), (2, 32, 22), (32, 23, 22), (25, 21, 32), (32, 13, 23), (23, 33, 22), (2, 22, 24), (33, 24, 22), (33, 20, 24), (11, 19, 29), (11, 17, 19), (17, 18, 19), (18, 34, 19), (19, 34, 30), (34, 1, 30), (18, 15, 34), (16, 26, 1), (0, 35, 15), (15, 35, 16), (35, 36, 16), (16, 36, 26), (14, 37, 21), (21, 13, 32), (12, 38, 13), (13, 38, 33), (38, 20, 33), (12, 10, 38), (38, 10, 20), (40, 9, 17), (17, 9, 18), (34, 16, 1), (34, 15, 16), (18, 9, 15), (35, 21, 36), (35, 14, 21), (21, 37, 13), (37, 39, 13), (13, 39, 12), (3, 39, 37), (39, 5, 12), (20, 10, 29), (10, 11, 29), (10, 8, 11), (10, 6, 8), (8, 40, 17), (8, 7, 40), (7, 9, 40), (7, 41, 9), (9, 41, 15), (41, 0, 15), (41, 14, 35), (7, 4, 41), (4, 3, 41), (41, 3, 14), (6, 7, 8), (10, 5, 6), (5, 4, 6), (6, 4, 7), (4, 39, 3), (4, 5, 39)])
_uv = me_collision_mesh.uv_layers.new(name='UVMap')
_uv.uv.foreach_set('vector', [0.2184, 0.1676, 0.1276, 0.1154, 0.142, 0.2055, 0.563, 0.1446, 0.4688, 0.2034, 0.5525, 0.2183, 0.7418, 0.1323, 0.6982, 0.1966, 0.7587, 0.2119, 0.8716, 0.1246, 0.863, 0.1975, 0.9318, 0.1968, 0.8077, 0.2812, 0.7583, 0.3399, 0.7955, 0.3543, 1.0, 0.3149, 0.9299, 0.2804, 0.9412, 0.3606, 0.6928, 0.2933, 0.5826, 0.3245, 0.5869, 0.3923, 0.5869, 0.3923, 0.5227, 0.433, 0.5455, 0.4724, 0.5869, 0.3923, 0.5132, 0.3707, 0.5227, 0.433, 0.5826, 0.3245, 0.5132, 0.3707, 0.5869, 0.3923, 0.5826, 0.3245, 0.4352, 0.3, 0.5132, 0.3707, 0.4352, 0.3, 0.3643, 0.3161, 0.4091, 0.3937, 0.4091, 0.3937, 0.3643, 0.3161, 0.3533, 0.4139, 0.3643, 0.3161, 0.3059, 0.3213, 0.3533, 0.4139, 0.3533, 0.4139, 0.3059, 0.3213, 0.2992, 0.3608, 0.2193, 0.3365, 0.169, 0.3714, 0.2045, 0.433, 0.2045, 0.433, 0.169, 0.3714, 0.1722, 0.4558, 0.169, 0.3714, 0.1173, 0.3606, 0.1722, 0.4558, 0.2193, 0.3365, 0.125, 0.2824, 0.169, 0.3714, 0.169, 0.3714, 0.125, 0.2824, 0.1173, 0.3606, 0.9412, 0.3606, 0.8725, 0.3302, 0.9057, 0.4333, 0.9057, 0.4333, 0.8725, 0.3302, 0.8636, 0.3937, 0.8725, 0.3302, 0.8409, 0.3543, 0.8636, 0.3937, 0.9412, 0.3606, 0.9299, 0.2804, 0.8725, 0.3302, 0.8725, 0.3302, 0.8077, 0.2812, 0.8409, 0.3543, 0.7955, 0.3543, 0.7583, 0.3399, 0.7614, 0.3937, 0.7479, 0.4366, 0.7614, 0.3937, 0.6848, 0.3965, 0.7583, 0.3399, 0.6848, 0.3965, 0.7614, 0.3937, 0.7583, 0.3399, 0.6928, 0.2933, 0.6848, 0.3965, 0.5525, 0.2183, 0.4352, 0.3, 0.5826, 0.3245, 0.5525, 0.2183, 0.4688, 0.2034, 0.4352, 0.3, 0.4688, 0.2034, 0.3724, 0.1856, 0.4352, 0.3, 0.3724, 0.1856, 0.3281, 0.2756, 0.4352, 0.3, 0.4352, 0.3, 0.3281, 0.2756, 0.3643, 0.3161, 0.3281, 0.2756, 0.3059, 0.3213, 0.3643, 0.3161, 0.3724, 0.1856, 0.2783, 0.2083, 0.3281, 0.2756, 0.2502, 0.2756, 0.2193, 0.3365, 0.3059, 0.3213, 0.2184, 0.1676, 0.142, 0.2055, 0.2783, 0.2083, 0.2783, 0.2083, 0.142, 0.2055, 0.2502, 0.2756, 0.142, 0.2055, 0.125, 0.2824, 0.2502, 0.2756, 0.2502, 0.2756, 0.125, 0.2824, 0.2193, 0.3365, 0.9318, 0.1968, 0.863, 0.1975, 0.9299, 0.2804, 0.9299, 0.2804, 0.8077, 0.2812, 0.8725, 0.3302, 0.7587, 0.2119, 0.738, 0.2548, 0.8077, 0.2812, 0.8077, 0.2812, 0.738, 0.2548, 0.7583, 0.3399, 0.738, 0.2548, 0.6928, 0.2933, 0.7583, 0.3399, 0.7587, 0.2119, 0.6982, 0.1966, 0.738, 0.2548, 0.738, 0.2548, 0.6982, 0.1966, 0.6928, 0.2933, 0.4392, 0.1301, 0.3867, 0.1186, 0.4688, 0.2034, 0.4688, 0.2034, 0.3867, 0.1186, 0.3724, 0.1856, 0.3281, 0.2756, 0.2502, 0.2756, 0.3059, 0.3213, 0.3281, 0.2756, 0.2783, 0.2083, 0.2502, 0.2756, 0.3724, 0.1856, 0.3297, 0.1229, 0.2783, 0.2083, 0.142, 0.2055, 0.04618, 0.2373, 0.125, 0.2824, 0.142, 0.2055, 0.03907, 0.1685, 0.04618, 0.2373, 0.9299, 0.2804, 0.863, 0.1975, 0.8077, 0.2812, 0.863, 0.1975, 0.7838, 0.1469, 0.8077, 0.2812, 0.8077, 0.2812, 0.7838, 0.1469, 0.7587, 0.2119, 0.8716, 0.1246, 0.7838, 0.1469, 0.863, 0.1975, 0.7838, 0.1469, 0.7418, 0.1323, 0.7587, 0.2119, 0.6928, 0.2933, 0.6982, 0.1966, 0.5826, 0.3245, 0.6982, 0.1966, 0.5525, 0.2183, 0.5826, 0.3245, 0.6982, 0.1966, 0.563, 0.1446, 0.5525, 0.2183, 0.6982, 0.1966, 0.6429, 0.1243, 0.563, 0.1446, 0.5446, 0.1446, 0.4392, 0.1301, 0.4688, 0.2034, 0.5446, 0.1446, 0.4463, 0.04856, 0.4392, 0.1301, 0.4463, 0.04856, 0.3867, 0.1186, 0.4392, 0.1301, 0.2845, 0.06413, 0.2227, 0.1061, 0.3297, 0.1229, 0.3297, 0.1229, 0.2227, 0.1061, 0.2783, 0.2083, 0.2227, 0.1061, 0.2184, 0.1676, 0.2783, 0.2083, 0.1276, 0.1154, 0.03907, 0.1685, 0.142, 0.2055, 0.1136, 0.03937, 0.08429, 0.01146, 0.1276, 0.1154, 0.05207, 0.06727, 0.01898, 0.1246, 0.1276, 0.1154, 0.1276, 0.1154, 0.01898, 0.1246, 0.03907, 0.1685, 0.6429, 0.1243, 0.6136, 0.03937, 0.563, 0.1446, 0.6982, 0.1966, 0.7127, 0.1323, 0.6429, 0.1243, 0.7127, 0.1323, 0.6558, 0.03364, 0.6429, 0.1243, 0.6429, 0.1243, 0.6558, 0.03364, 0.6136, 0.03937, 0.8156, 0.0628, 0.7838, 0.1469, 0.8716, 0.1246, 0.8156, 0.0628, 0.7418, 0.1323, 0.7838, 0.1469])
me_collision_mesh.use_remesh_fix_poles = True
me_collision_mesh.use_remesh_preserve_attributes = False
me_collision_mesh.use_mirror_vertex_groups = False
me_collision_mesh.update()

# ---- objects
ob_light_noimp = bpy.data.objects.new('Light-noimp', light_light)
ob_camera_noimp = bpy.data.objects.new('Camera-noimp', cam_camera)
ob_target_asteroid = bpy.data.objects.new('target_asteroid', me_mesh)
ob_target_asteroid_collision_convcolonly = bpy.data.objects.new('target_asteroid_collision-convcolonly', me_collision_mesh)

# ---- transforms, parenting, visibility, modifiers, constraints
ob_light_noimp.location = (4.076, 1.005, 5.904)
ob_light_noimp.rotation_euler = (0.6503, 0.05522, 1.866)
ob_light_noimp.lock_rotations_4d = False
ob_light_noimp.empty_display_type = 'ARROWS'
ob_light_noimp.color = (0.0, 0.0, 0.0, 0.0)
ob_light_noimp.lineart.crease_threshold = 0.0
ob_camera_noimp.location = (7.359, -6.926, 4.958)
ob_camera_noimp.rotation_euler = (1.109, 0.0, 0.8149)
ob_camera_noimp.lock_rotations_4d = False
ob_camera_noimp.empty_display_type = 'ARROWS'
ob_camera_noimp.color = (0.0, 0.0, 0.0, 0.0)
ob_camera_noimp.display_type = 'WIRE'
ob_camera_noimp.lineart.crease_threshold = 0.0
ob_target_asteroid.location = (0.0, 0.0, 0.0)
ob_target_asteroid.lineart.crease_threshold = 0.0
ob_target_asteroid_collision_convcolonly.location = (0.0, 0.0, 0.0)
ob_target_asteroid_collision_convcolonly.hide_render = True
ob_target_asteroid_collision_convcolonly.display_type = 'WIRE'
ob_target_asteroid_collision_convcolonly.lineart.crease_threshold = 0.0

# ---- collection membership
col_collection.objects.link(ob_light_noimp)
col_collection.objects.link(ob_camera_noimp)
col_collection.objects.link(ob_target_asteroid)
col_collection.objects.link(ob_target_asteroid_collision_convcolonly)

# ---- scene / render settings (as saved in the file)
scene.camera = ob_camera_noimp
scene.frame_start = 1; scene.frame_end = 250; scene.frame_set(1)
scene.render.engine = 'BLENDER_EEVEE_NEXT'
scene.cycles.use_denoising = False
scene.cycles.samples = 128
scene.cycles.sampling_pattern = 'TABULATED_SOBOL'
scene.cycles.use_adaptive_sampling = False
scene.cycles.use_light_tree = False
scene.view_settings.view_transform = 'Filmic'
bpy.context.view_layer.update()
